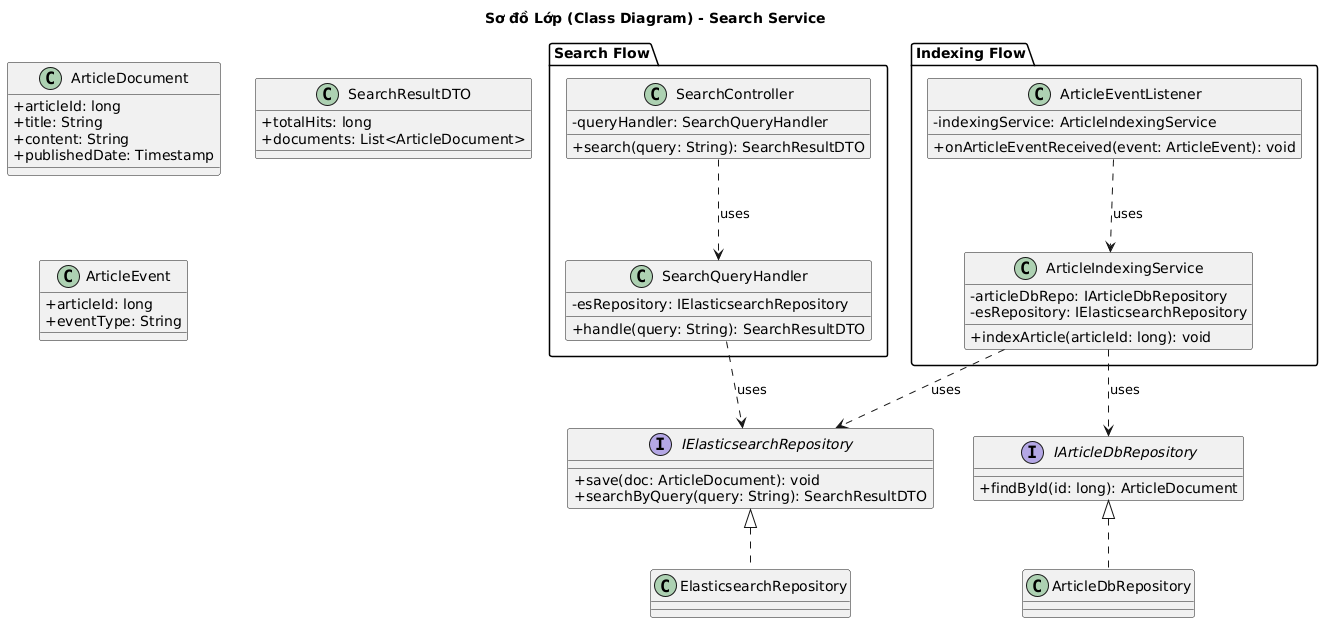

The diagram above was rendered by PlantUML. Its source (embedded in the PNG):
@startuml
title Sơ đồ Lớp (Class Diagram) - Search Service
skinparam classAttributeIconSize 0

' --- Các lớp DTO và Document ---
class ArticleDocument {
  + articleId: long
  + title: String
  + content: String
  + publishedDate: Timestamp
}

class SearchResultDTO {
  + totalHits: long
  + documents: List<ArticleDocument>
}

class ArticleEvent {
  + articleId: long
  + eventType: String
}

' --- Interfaces ---
interface IElasticsearchRepository {
  + save(doc: ArticleDocument): void
  + searchByQuery(query: String): SearchResultDTO
}

interface IArticleDbRepository {
  + findById(id: long): ArticleDocument
}

' --- Luồng Tìm kiếm (Real-time) ---
package "Search Flow" {
  class SearchController {
    - queryHandler: SearchQueryHandler
    + search(query: String): SearchResultDTO
  }

  class SearchQueryHandler {
    - esRepository: IElasticsearchRepository
    + handle(query: String): SearchResultDTO
  }
}

' --- Luồng Đồng bộ Dữ liệu (Asynchronous) ---
package "Indexing Flow" {
  class ArticleEventListener {
    - indexingService: ArticleIndexingService
    + onArticleEventReceived(event: ArticleEvent): void
  }

  class ArticleIndexingService {
    - articleDbRepo: IArticleDbRepository
    - esRepository: IElasticsearchRepository
    + indexArticle(articleId: long): void
  }
}

' --- Lớp triển khai Repository ---
class ElasticsearchRepository implements IElasticsearchRepository
class ArticleDbRepository implements IArticleDbRepository

' --- Định nghĩa các mối quan-hệ ---
SearchController ..> SearchQueryHandler : "uses"
SearchQueryHandler ..> IElasticsearchRepository : "uses"

ArticleEventListener ..> ArticleIndexingService : "uses"
ArticleIndexingService ..> IArticleDbRepository : "uses"
ArticleIndexingService ..> IElasticsearchRepository : "uses"
@enduml